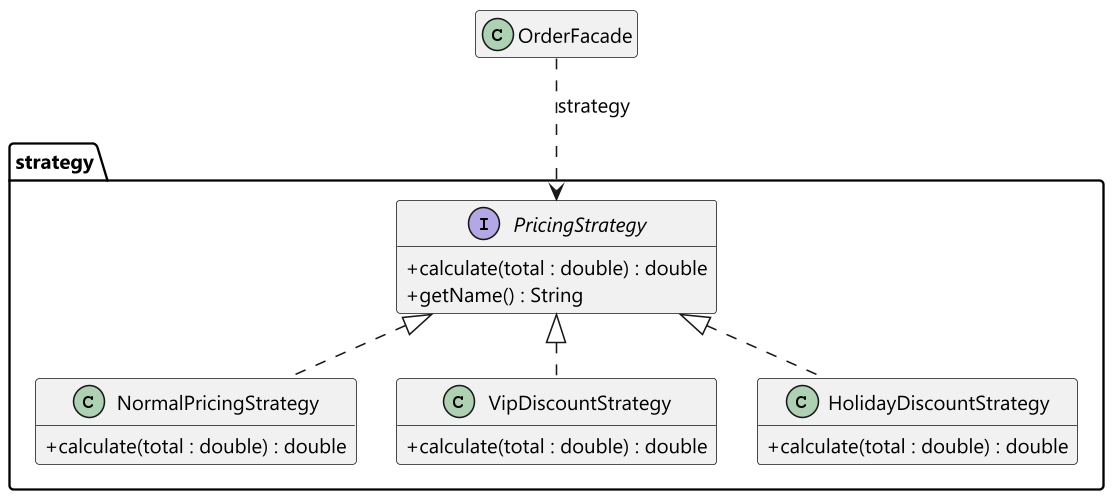

The diagram above was rendered by PlantUML. Its source (embedded in the PNG):
@startuml
skinparam dpi 150
skinparam classAttributeIconSize 0
skinparam shadowing false
skinparam defaultFontName "Segoe UI"
skinparam defaultFontSize 13
skinparam nodesep 26
skinparam ranksep 40
hide empty members

package "strategy" {
  interface PricingStrategy {
    + calculate(total : double) : double
    + getName() : String
  }
  class NormalPricingStrategy {
    + calculate(total : double) : double
  }
  class VipDiscountStrategy {
    + calculate(total : double) : double
  }
  class HolidayDiscountStrategy {
    + calculate(total : double) : double
  }
}

class OrderFacade

PricingStrategy <|.. NormalPricingStrategy
PricingStrategy <|.. VipDiscountStrategy
PricingStrategy <|.. HolidayDiscountStrategy
OrderFacade ..> PricingStrategy : strategy
@enduml